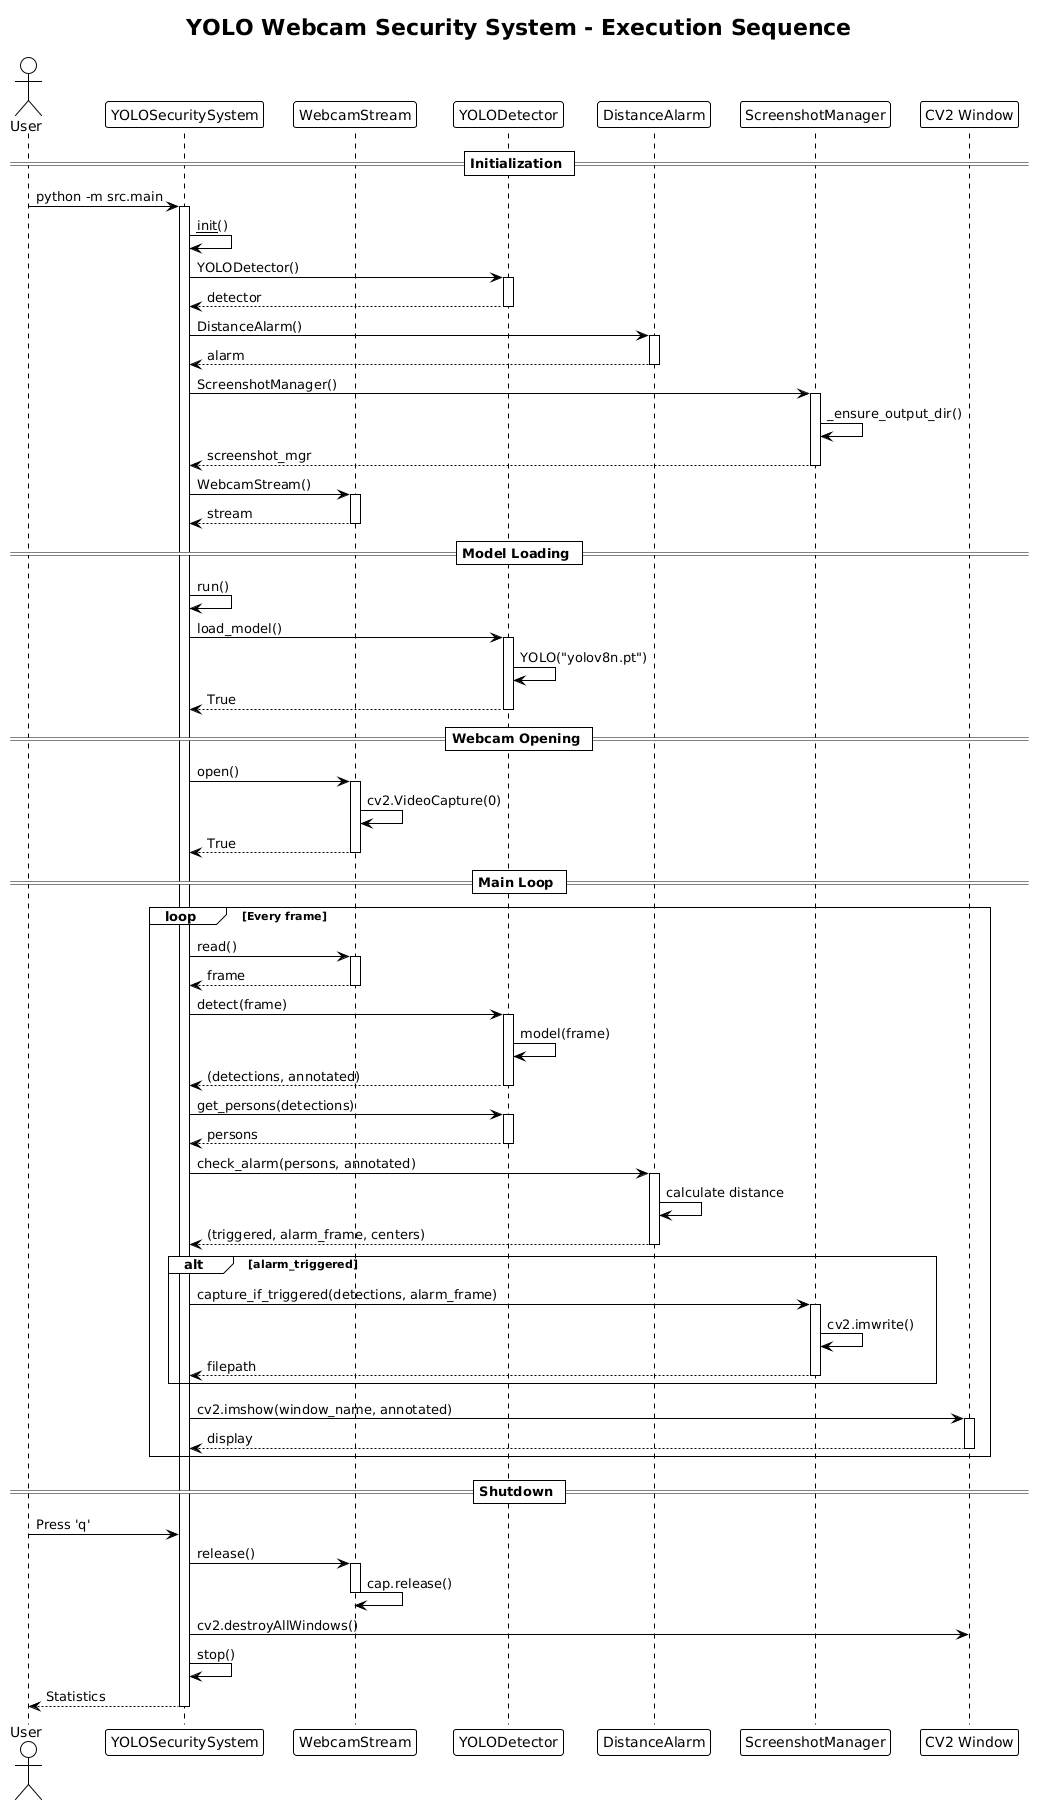

The diagram above was rendered by PlantUML. Its source (embedded in the PNG):
@startuml
!theme plain

title YOLO Webcam Security System - Execution Sequence

actor User as user
participant "YOLOSecuritySystem" as system
participant "WebcamStream" as webcam
participant "YOLODetector" as detector
participant "DistanceAlarm" as alarm
participant "ScreenshotManager" as screenshot
participant "CV2 Window" as ui

== Initialization ==
user -> system: python -m src.main
activate system

system -> system: __init__()
system -> detector: YOLODetector()
activate detector
detector --> system: detector
deactivate detector

system -> alarm: DistanceAlarm()
activate alarm
alarm --> system: alarm
deactivate alarm

system -> screenshot: ScreenshotManager()
activate screenshot
screenshot -> screenshot: _ensure_output_dir()
screenshot --> system: screenshot_mgr
deactivate screenshot

system -> webcam: WebcamStream()
activate webcam
webcam --> system: stream
deactivate webcam

== Model Loading ==
system -> system: run()
system -> detector: load_model()
activate detector
detector -> detector: YOLO("yolov8n.pt")
detector --> system: True
deactivate detector

== Webcam Opening ==
system -> webcam: open()
activate webcam
webcam -> webcam: cv2.VideoCapture(0)
webcam --> system: True
deactivate webcam

== Main Loop ==
loop Every frame
    system -> webcam: read()
    activate webcam
    webcam --> system: frame
    deactivate webcam
    
    system -> detector: detect(frame)
    activate detector
    detector -> detector: model(frame)
    detector --> system: (detections, annotated)
    deactivate detector
    
    system -> detector: get_persons(detections)
    activate detector
    detector --> system: persons
    deactivate detector
    
    system -> alarm: check_alarm(persons, annotated)
    activate alarm
    alarm -> alarm: calculate distance
    alarm --> system: (triggered, alarm_frame, centers)
    deactivate alarm
    
    alt alarm_triggered
        system -> screenshot: capture_if_triggered(detections, alarm_frame)
        activate screenshot
        screenshot -> screenshot: cv2.imwrite()
        screenshot --> system: filepath
        deactivate screenshot
    end
    
    system -> ui: cv2.imshow(window_name, annotated)
    activate ui
    ui --> system: display
    deactivate ui
end

== Shutdown ==
user -> system: Press 'q'
system -> webcam: release()
activate webcam
webcam -> webcam: cap.release()
deactivate webcam

system -> ui: cv2.destroyAllWindows()
system -> system: stop()
system --> user: Statistics

deactivate system
@enduml